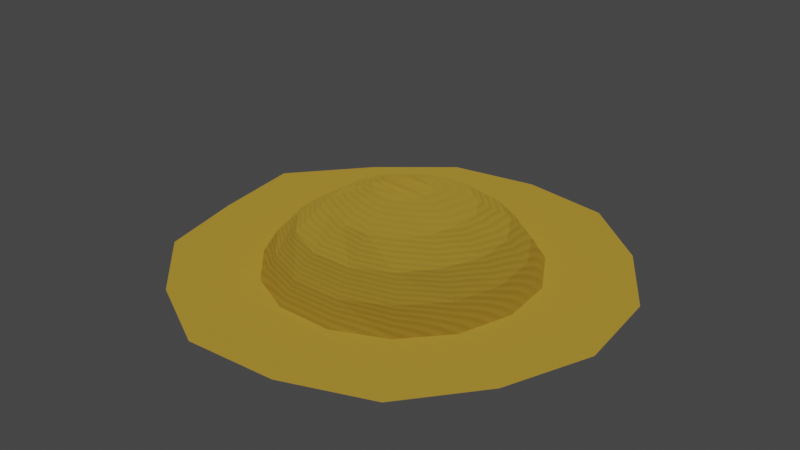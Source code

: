 # Source: Strawhat.blend  (saved by Blender 3.6.13; exported with 4.5.12 LTS)
import bpy
from mathutils import Matrix  # noqa: F401  (used for matrix-valued properties, if any)

bpy.ops.wm.read_factory_settings(use_empty=True)
scene = bpy.context.scene
scene.name = 'Scene'

# ---- collections
col_collection = bpy.data.collections.new('Collection'); scene.collection.children.link(col_collection)

# ---- materials (node trees are filled in below, after node groups)
mat_straw = bpy.data.materials.new('straw')
mat_straw.surface_render_method = 'BLENDED'
mat_straw.blend_method = 'BLEND'
mat_straw.use_transparent_shadow = False
mat_straw.diffuse_color = (0.0, 0.0, 0.0, 1.0)
mat_straw.roughness = 0.9264
mat_straw.specular_intensity = 0.0

# ---- material node trees
mat_straw.use_nodes = True; mat_straw.node_tree.nodes.clear()
_N = mat_straw.node_tree.nodes; _L = mat_straw.node_tree.links
n0 = _N.new('ShaderNodeOutputMaterial'); n0.name = 'Material Output'; n0.location = (300, 300)
n1 = _N.new('ShaderNodeTexWave'); n1.name = 'Wave Texture'; n1.location = (-702, 150)
n1.wave_type = 'RINGS'
n1.inputs[1].default_value = 9.4
n1.inputs[3].default_value = 0.0
n1.inputs[4].default_value = 1.9
n1.inputs[5].default_value = 0.5231
n1.inputs[6].default_value = -41.1
n2 = _N.new('ShaderNodeValToRGB'); n2.name = 'Color Ramp'; n2.location = (-496, 145)
while len(n2.color_ramp.elements) > 1: n2.color_ramp.elements.remove(n2.color_ramp.elements[-1])
n2.color_ramp.elements[0].position = 0.0; n2.color_ramp.elements[0].color = (0.0, 0.0, 0.0, 1.0)
_e = n2.color_ramp.elements.new(0.85); _e.color = (1.0, 1.0, 1.0, 1.0)
n3 = _N.new('ShaderNodeBump'); n3.name = 'Bump'; n3.location = (-205, -55)
n3.inputs[0].default_value = 0.09167
n3.inputs[1].default_value = 1.0
n3.inputs[2].default_value = 1.0
n4 = _N.new('ShaderNodeBsdfPrincipled'); n4.name = 'Principled BSDF'; n4.location = (10, 300)
n4.distribution = 'GGX'
n4.subsurface_method = 'RANDOM_WALK_SKIN'
n4.inputs[0].default_value = (0.837, 0.5225, 0.06945, 1.0)
n4.inputs[2].default_value = 0.9264
n4.inputs[3].default_value = 1.0
n4.inputs[13].default_value = 0.0
n4.inputs[27].default_value = (0.0, 0.0, 0.0, 1.0)
n4.inputs[28].default_value = 1.0
_L.new(n1.outputs[1], n2.inputs[0])
_L.new(n3.outputs[0], n4.inputs[5])
_L.new(n4.outputs[0], n0.inputs[0])
_L.new(n2.outputs[0], n3.inputs[3])
n0.is_active_output = True

# ---- world
world_world = bpy.data.worlds.new('World'); scene.world = world_world
world_world.use_nodes = True; world_world.node_tree.nodes.clear()
_N = world_world.node_tree.nodes; _L = world_world.node_tree.links
n0 = _N.new('ShaderNodeOutputWorld'); n0.name = 'World Output'; n0.location = (300, 300)
n1 = _N.new('ShaderNodeBackground'); n1.name = 'Background'; n1.location = (10, 300)
n1.inputs[0].default_value = (0.05088, 0.05088, 0.05088, 1.0)
_L.new(n1.outputs[0], n0.inputs[0])
n0.is_active_output = True
world_world.color = (0.05088, 0.05088, 0.05088)
world_world.use_sun_shadow = False
world_world.sun_shadow_jitter_overblur = 0.0

# ---- lights
light_sun = bpy.data.lights.new('Sun', 'SUN')
light_sun.transmission_factor = 0.0
light_sun.energy = 1.0

# ---- meshes
me_circle = bpy.data.meshes.new('Circle')
me_circle.from_pydata([(-0.0008199, 2.877, -0.001868), (-1.201, 2.71, -0.02179), (-2.134, 1.94, -0.02286), (-2.978, 0.9199, -0.01279), (-2.854, -0.2722, -0.04208), (-2.557, -1.463, -0.01889), (-1.69, -2.32, -0.01038), (-0.6186, -2.886, -0.00071), (0.597, -2.813, -0.0008714), (1.729, -2.387, -0.00071), (2.49, -1.438, -0.0008714), (2.929, -0.3084, -0.00071), (2.801, 0.9117, -0.00071), (2.136, 1.925, -0.0008714), (1.195, 2.695, -0.00071), (0.002585, 1.791, -0.01416), (-0.7122, 1.674, -0.0684), (-1.32, 1.207, -0.02149), (-1.682, 0.5961, -0.06734), (-1.761, -0.1466, -0.05866), (-1.537, -0.8688, -0.03258), (-1.04, -1.413, -0.04191), (-0.3693, -1.739, -0.005923), (0.3721, -1.737, -0.009112), (1.049, -1.435, -0.008878), (1.545, -0.8846, -0.00919), (1.773, -0.1835, -0.004014), (1.697, 0.5614, -0.01598), (1.325, 1.194, -0.002862), (0.7251, 1.629, -0.002585), (0.002786, 1.594, 0.287), (-0.6318, 1.492, 0.2352), (-1.175, 1.067, 0.2918), (-1.497, 0.5219, 0.2541), (-1.571, -0.1514, 0.2813), (-1.366, -0.773, 0.2746), (-0.9233, -1.253, 0.2612), (-0.3252, -1.534, 0.2801), (0.3345, -1.529, 0.2732), (0.9315, -1.278, 0.2983), (1.374, -0.7826, 0.2887), (1.577, -0.156, 0.2882), (1.51, 0.5026, 0.2827), (1.181, 1.074, 0.2814), (0.6458, 1.453, 0.2927), (0.005214, 1.335, 0.5469), (-0.5279, 1.23, 0.5349), (-0.9631, 0.9359, 0.4938), (-1.229, 0.491, 0.4508), (-1.295, -0.08475, 0.4974), (-1.132, -0.6278, 0.5308), (-0.7695, -1.05, 0.553), (-0.2679, -1.266, 0.5442), (0.2801, -1.263, 0.54), (0.7764, -1.054, 0.5601), (1.14, -0.6575, 0.5747), (1.313, -0.1232, 0.5543), (1.258, 0.4291, 0.5424), (0.9823, 0.8964, 0.5521), (0.5427, 1.23, 0.5348), (0.004658, 0.9314, 0.7939), (-0.3597, 0.88, 0.753), (-0.6653, 0.6636, 0.7426), (-0.8588, 0.3217, 0.7614), (-0.8946, -0.04162, 0.7397), (-0.7841, -0.4291, 0.778), (-0.5246, -0.6923, 0.7496), (-0.181, -0.8607, 0.7699), (0.1932, -0.8826, 0.8023), (0.545, -0.7109, 0.7771), (0.7954, -0.4432, 0.799), (0.9106, -0.09022, 0.8115), (0.8765, 0.3089, 0.7803), (0.681, 0.6179, 0.8102), (0.3734, 0.8409, 0.8108), (0.01218, 0.4006, 0.9675), (-0.1383, 0.348, 0.9998), (-0.2491, 0.2938, 0.9514), (-0.3343, 0.1239, 1.013), (-0.3382, 0.01943, 0.9505), (-0.3069, -0.1744, 1.029), (-0.2022, -0.2626, 0.9973), (-0.06565, -0.3171, 0.989), (0.08249, -0.3159, 0.9872), (0.2192, -0.2494, 0.9778), (0.3182, -0.1395, 0.9777), (0.3607, -0.01051, 0.9948), (0.3464, 0.1406, 0.9887), (0.2715, 0.265, 0.994), (0.1531, 0.3562, 0.9878)], [], [(13, 12, 27, 28), (6, 5, 20, 21), (14, 13, 28, 29), (7, 6, 21, 22), (0, 14, 29, 15), (8, 7, 22, 23), (1, 0, 15, 16), (9, 8, 23, 24), (2, 1, 16, 17), (10, 9, 24, 25), (3, 2, 17, 18), (11, 10, 25, 26), (4, 3, 18, 19), (12, 11, 26, 27), (5, 4, 19, 20), (28, 27, 42, 43), (21, 20, 35, 36), (29, 28, 43, 44), (22, 21, 36, 37), (15, 29, 44, 30), (23, 22, 37, 38), (16, 15, 30, 31), (24, 23, 38, 39), (17, 16, 31, 32), (25, 24, 39, 40), (18, 17, 32, 33), (26, 25, 40, 41), (19, 18, 33, 34), (27, 26, 41, 42), (20, 19, 34, 35), (35, 34, 49, 50), (43, 42, 57, 58), (36, 35, 50, 51), (44, 43, 58, 59), (37, 36, 51, 52), (30, 44, 59, 45), (38, 37, 52, 53), (31, 30, 45, 46), (39, 38, 53, 54), (32, 31, 46, 47), (40, 39, 54, 55), (33, 32, 47, 48), (41, 40, 55, 56), (34, 33, 48, 49), (42, 41, 56, 57), (57, 56, 71, 72), (50, 49, 64, 65), (58, 57, 72, 73), (51, 50, 65, 66), (59, 58, 73, 74), (52, 51, 66, 67), (45, 59, 74, 60), (53, 52, 67, 68), (46, 45, 60, 61), (54, 53, 68, 69), (47, 46, 61, 62), (55, 54, 69, 70), (48, 47, 62, 63), (56, 55, 70, 71), (49, 48, 63, 64), (72, 71, 86, 87), (65, 64, 79, 80), (73, 72, 87, 88), (66, 65, 80, 81), (74, 73, 88, 89), (67, 66, 81, 82), (60, 74, 89, 75), (68, 67, 82, 83), (61, 60, 75, 76), (69, 68, 83, 84), (62, 61, 76, 77), (70, 69, 84, 85), (63, 62, 77, 78), (71, 70, 85, 86), (64, 63, 78, 79), (81, 80, 84, 83), (80, 79, 85, 84), (79, 78, 86, 85), (76, 75, 89, 88), (77, 76, 88, 87), (78, 77, 87, 86), (82, 81, 83)])
_uv = me_circle.uv_layers.new(name='UVMap')
_uv.uv.foreach_set('vector', [0.0, 0.0, 0.0, 0.0, 0.0, 0.0, 0.0, 0.0, 0.0, 0.0, 0.0, 0.0, 0.0, 0.0, 0.0, 0.0, 0.0, 0.0, 0.0, 0.0, 0.0, 0.0, 0.0, 0.0, 0.0, 0.0, 0.0, 0.0, 0.0, 0.0, 0.0, 0.0, 0.0, 0.0, 0.0, 0.0, 0.0, 0.0, 0.0, 0.0, 0.0, 0.0, 0.0, 0.0, 0.0, 0.0, 0.0, 0.0, 0.0, 0.0, 0.0, 0.0, 0.0, 0.0, 0.0, 0.0, 0.0, 0.0, 0.0, 0.0, 0.0, 0.0, 0.0, 0.0, 0.0, 0.0, 0.0, 0.0, 0.0, 0.0, 0.0, 0.0, 0.0, 0.0, 0.0, 0.0, 0.0, 0.0, 0.0, 0.0, 0.0, 0.0, 0.0, 0.0, 0.0, 0.0, 0.0, 0.0, 0.0, 0.0, 0.0, 0.0, 0.0, 0.0, 0.0, 0.0, 0.0, 0.0, 0.0, 0.0, 0.0, 0.0, 0.0, 0.0, 0.0, 0.0, 0.0, 0.0, 0.0, 0.0, 0.0, 0.0, 0.0, 0.0, 0.0, 0.0, 0.0, 0.0, 0.0, 0.0, 0.0, 0.0, 0.0, 0.0, 0.0, 0.0, 0.0, 0.0, 0.0, 0.0, 0.0, 0.0, 0.0, 0.0, 0.0, 0.0, 0.0, 0.0, 0.0, 0.0, 0.0, 0.0, 0.0, 0.0, 0.0, 0.0, 0.0, 0.0, 0.0, 0.0, 0.0, 0.0, 0.0, 0.0, 0.0, 0.0, 0.0, 0.0, 0.0, 0.0, 0.0, 0.0, 0.0, 0.0, 0.0, 0.0, 0.0, 0.0, 0.0, 0.0, 0.0, 0.0, 0.0, 0.0, 0.0, 0.0, 0.0, 0.0, 0.0, 0.0, 0.0, 0.0, 0.0, 0.0, 0.0, 0.0, 0.0, 0.0, 0.0, 0.0, 0.0, 0.0, 0.0, 0.0, 0.0, 0.0, 0.0, 0.0, 0.0, 0.0, 0.0, 0.0, 0.0, 0.0, 0.0, 0.0, 0.0, 0.0, 0.0, 0.0, 0.0, 0.0, 0.0, 0.0, 0.0, 0.0, 0.0, 0.0, 0.0, 0.0, 0.0, 0.0, 0.0, 0.0, 0.0, 0.0, 0.0, 0.0, 0.0, 0.0, 0.0, 0.0, 0.0, 0.0, 0.0, 0.0, 0.0, 0.0, 0.0, 0.0, 0.0, 0.0, 0.0, 0.0, 0.0, 0.0, 0.0, 0.0, 0.0, 0.0, 0.0, 0.0, 0.0, 0.0, 0.0, 0.0, 0.0, 0.0, 0.0, 0.0, 0.0, 0.0, 0.0, 0.0, 0.0, 0.0, 0.0, 0.0, 0.0, 0.0, 0.0, 0.0, 0.0, 0.0, 0.0, 0.0, 0.0, 0.0, 0.0, 0.0, 0.0, 0.0, 0.0, 0.0, 0.0, 0.0, 0.0, 0.0, 0.0, 0.0, 0.0, 0.0, 0.0, 0.0, 0.0, 0.0, 0.0, 0.0, 0.0, 0.0, 0.0, 0.0, 0.0, 0.0, 0.0, 0.0, 0.0, 0.0, 0.0, 0.0, 0.0, 0.0, 0.0, 0.0, 0.0, 0.0, 0.0, 0.0, 0.0, 0.0, 0.0, 0.0, 0.0, 0.0, 0.0, 0.0, 0.0, 0.0, 0.0, 0.0, 0.0, 0.0, 0.0, 0.0, 0.0, 0.0, 0.0, 0.0, 0.0, 0.0, 0.0, 0.0, 0.0, 0.0, 0.0, 0.0, 0.0, 0.0, 0.0, 0.0, 0.0, 0.0, 0.0, 0.0, 0.0, 0.0, 0.0, 0.0, 0.0, 0.0, 0.0, 0.0, 0.0, 0.0, 0.0, 0.0, 0.0, 0.0, 0.0, 0.0, 0.0, 0.0, 0.0, 0.0, 0.0, 0.0, 0.0, 0.0, 0.0, 0.0, 0.0, 0.0, 0.0, 0.0, 0.0, 0.0, 0.0, 0.0, 0.0, 0.0, 0.0, 0.0, 0.0, 0.0, 0.0, 0.0, 0.0, 0.0, 0.0, 0.0, 0.0, 0.0, 0.0, 0.0, 0.0, 0.0, 0.0, 0.0, 0.0, 0.0, 0.0, 0.0, 0.0, 0.0, 0.0, 0.0, 0.0, 0.0, 0.0, 0.0, 0.0, 0.0, 0.0, 0.0, 0.0, 0.0, 0.0, 0.0, 0.0, 0.0, 0.0, 0.0, 0.0, 0.0, 0.0, 0.0, 0.0, 0.0, 0.0, 0.0, 0.0, 0.0, 0.0, 0.0, 0.0, 0.0, 0.0, 0.0, 0.0, 0.0, 0.0, 0.0, 0.0, 0.0, 0.0, 0.0, 0.0, 0.0, 0.0, 0.0, 0.0, 0.0, 0.0, 0.0, 0.0, 0.0, 0.0, 0.0, 0.0, 0.0, 0.0, 0.0, 0.0, 0.0, 0.0, 0.0, 0.0, 0.0, 0.0, 0.0, 0.0, 0.0, 0.0, 0.0, 0.0, 0.0, 0.0, 0.0, 0.0, 0.0, 0.0, 0.0, 0.0, 0.0, 0.0, 0.0, 0.0, 0.0, 0.0, 0.0, 0.0, 0.0, 0.0, 0.0, 0.0, 0.0, 0.0, 0.0, 0.0, 0.0, 0.0, 0.0, 0.0, 0.0, 0.0, 0.0, 0.0, 0.0, 0.0, 0.0, 0.0, 0.0, 0.0, 0.0, 0.0, 0.0, 0.0, 0.0, 0.0, 0.0, 0.0, 0.0, 0.0, 0.0, 0.0, 0.0, 0.0, 0.0, 0.0, 0.0, 0.0, 0.0, 0.0, 0.0, 0.0, 0.0, 0.0, 0.0, 0.0, 0.0, 0.0, 0.0, 0.0, 0.0, 0.0, 0.0, 0.0, 0.0, 0.0, 0.0, 0.0, 0.0, 0.0, 0.0, 0.0, 0.0, 0.0, 0.0, 0.0, 0.0, 0.0, 0.0, 0.0, 0.0, 0.0, 0.0, 0.0, 0.0, 0.0, 0.0, 0.0, 0.0, 0.0, 0.0, 0.0, 0.0, 0.0, 0.0, 0.0, 0.0, 0.0, 0.0, 0.0, 0.0, 0.0, 0.0, 0.0, 0.0, 0.0, 0.0, 0.0, 0.0, 0.0, 0.0, 0.0, 0.0, 0.0, 0.0, 0.0, 0.0, 0.0, 0.0, 0.0, 0.0, 0.0, 0.0, 0.0, 0.0, 0.0, 0.0, 0.0, 0.0, 0.0, 0.0, 0.0, 0.0, 0.0, 0.0, 0.0, 0.0, 0.0, 0.0, 0.0, 0.0, 0.0, 0.0, 0.0, 0.0, 0.0, 0.0, 0.0, 0.0, 0.0, 0.0, 0.0, 0.0, 0.0, 0.0, 0.0, 0.0, 0.0, 0.0, 0.0, 0.0])
me_circle.materials.append(mat_straw)
me_circle.update()

# ---- objects
ob_circle = bpy.data.objects.new('Circle', me_circle)
ob_sun = bpy.data.objects.new('Sun', light_sun)

# ---- transforms, parenting, visibility, modifiers, constraints
ob_circle.location = (0.0, 0.0, 0.0)
ob_sun.location = (0.0, 0.0, 0.0)

# ---- collection membership
col_collection.objects.link(ob_circle)
col_collection.objects.link(ob_sun)

# ---- scene / render settings (as saved in the file)
scene.frame_start = 1; scene.frame_end = 250; scene.frame_set(1)
scene.render.engine = 'BLENDER_EEVEE_NEXT'
scene.cycles.sampling_pattern = 'TABULATED_SOBOL'
scene.view_settings.view_transform = 'Filmic'
bpy.context.view_layer.update()

# ---- added for rendering (the .blend has no active camera): camera
cam_auto = bpy.data.cameras.new('AutoCamera')
cam_auto.lens = 50.0
cam_auto.sensor_width = 36.0
cam_auto.clip_end = 1000.0
ob_auto_camera = bpy.data.objects.new('AutoCamera', cam_auto)
scene.collection.objects.link(ob_auto_camera)
ob_auto_camera.location = (7.6785, -9.2479, 6.64289)
ob_auto_camera.rotation_euler = (1.09748, -7.21219e-08, 0.694738)
scene.camera = ob_auto_camera
bpy.context.view_layer.update()
